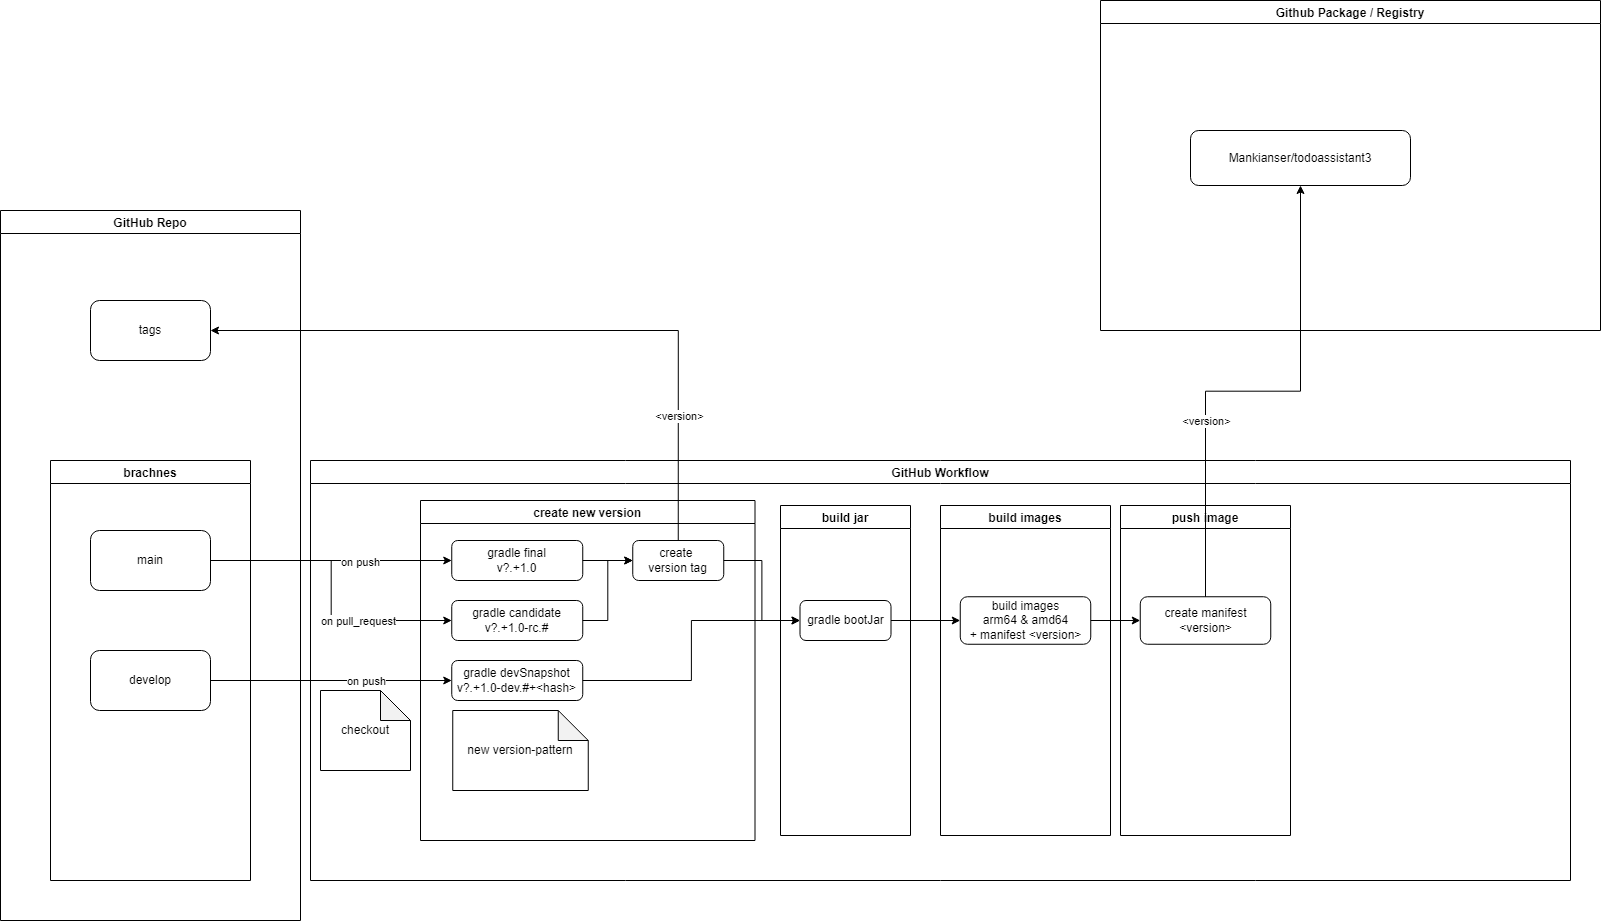

The diagram above was exported from draw.io. Its source (the exported page's mxGraphModel, read from the mxfile embedded in the PNG):
<mxGraphModel dx="2307" dy="2010" grid="1" gridSize="10" guides="1" tooltips="1" connect="1" arrows="1" fold="1" page="1" pageScale="1" pageWidth="827" pageHeight="1169" math="0" shadow="0">
  <root>
    <mxCell id="0" />
    <mxCell id="1" parent="0" />
    <mxCell id="2" value="GitHub Workflow" style="swimlane;" parent="1" vertex="1">
      <mxGeometry x="80" y="170" width="1260" height="420" as="geometry" />
    </mxCell>
    <mxCell id="23" value="create new version" style="swimlane;" parent="2" vertex="1">
      <mxGeometry x="110" y="40" width="334.5" height="340" as="geometry" />
    </mxCell>
    <mxCell id="16" value="new version-pattern" style="shape=note;whiteSpace=wrap;html=1;backgroundOutline=1;darkOpacity=0.05;" parent="23" vertex="1">
      <mxGeometry x="32.25" y="210" width="135.5" height="80" as="geometry" />
    </mxCell>
    <mxCell id="9" value="gradle&amp;nbsp;devSnapshot&lt;br&gt;v?.+1.0-dev.#+&amp;lt;hash&amp;gt;" style="rounded=1;whiteSpace=wrap;html=1;" parent="23" vertex="1">
      <mxGeometry x="31.25" y="160" width="131" height="40" as="geometry" />
    </mxCell>
    <mxCell id="8" value="gradle&amp;nbsp;candidate&lt;br&gt;v?.+1.0-rc.#" style="rounded=1;whiteSpace=wrap;html=1;" parent="23" vertex="1">
      <mxGeometry x="31.25" y="100" width="131" height="40" as="geometry" />
    </mxCell>
    <mxCell id="7" value="gradle final&lt;br&gt;v?.+1.0" style="rounded=1;whiteSpace=wrap;html=1;" parent="23" vertex="1">
      <mxGeometry x="31.25" y="40" width="131" height="40" as="geometry" />
    </mxCell>
    <mxCell id="18" value="create &lt;br&gt;version tag" style="rounded=1;whiteSpace=wrap;html=1;" parent="23" vertex="1">
      <mxGeometry x="212.25" y="40" width="91" height="40" as="geometry" />
    </mxCell>
    <mxCell id="19" style="edgeStyle=orthogonalEdgeStyle;rounded=0;orthogonalLoop=1;jettySize=auto;html=1;exitX=1;exitY=0.5;exitDx=0;exitDy=0;entryX=0;entryY=0.5;entryDx=0;entryDy=0;" parent="23" source="8" target="18" edge="1">
      <mxGeometry relative="1" as="geometry" />
    </mxCell>
    <mxCell id="20" style="edgeStyle=orthogonalEdgeStyle;rounded=0;orthogonalLoop=1;jettySize=auto;html=1;exitX=1;exitY=0.5;exitDx=0;exitDy=0;entryX=0;entryY=0.5;entryDx=0;entryDy=0;" parent="23" source="7" target="18" edge="1">
      <mxGeometry relative="1" as="geometry" />
    </mxCell>
    <mxCell id="26" value="checkout" style="shape=note;whiteSpace=wrap;html=1;backgroundOutline=1;darkOpacity=0.05;" parent="2" vertex="1">
      <mxGeometry x="10" y="230" width="90" height="80" as="geometry" />
    </mxCell>
    <mxCell id="27" value="build jar" style="swimlane;" parent="2" vertex="1">
      <mxGeometry x="470" y="45" width="130" height="330" as="geometry" />
    </mxCell>
    <mxCell id="22" value="gradle bootJar" style="rounded=1;whiteSpace=wrap;html=1;" parent="27" vertex="1">
      <mxGeometry x="19.5" y="95" width="91" height="40" as="geometry" />
    </mxCell>
    <mxCell id="28" style="edgeStyle=orthogonalEdgeStyle;rounded=0;orthogonalLoop=1;jettySize=auto;html=1;exitX=1;exitY=0.5;exitDx=0;exitDy=0;entryX=0;entryY=0.5;entryDx=0;entryDy=0;" parent="2" source="18" target="22" edge="1">
      <mxGeometry relative="1" as="geometry" />
    </mxCell>
    <mxCell id="29" style="edgeStyle=orthogonalEdgeStyle;rounded=0;orthogonalLoop=1;jettySize=auto;html=1;exitX=1;exitY=0.5;exitDx=0;exitDy=0;entryX=0;entryY=0.5;entryDx=0;entryDy=0;" parent="2" source="9" target="22" edge="1">
      <mxGeometry relative="1" as="geometry" />
    </mxCell>
    <mxCell id="30" value="build images" style="swimlane;" parent="2" vertex="1">
      <mxGeometry x="630" y="45" width="170" height="330" as="geometry" />
    </mxCell>
    <mxCell id="31" value="build images&lt;br&gt;arm64 &amp;amp; amd64&lt;br&gt;+ manifest &amp;lt;version&amp;gt;" style="rounded=1;whiteSpace=wrap;html=1;" parent="30" vertex="1">
      <mxGeometry x="19.75" y="91.25" width="130.5" height="47.5" as="geometry" />
    </mxCell>
    <mxCell id="37" style="edgeStyle=orthogonalEdgeStyle;rounded=0;orthogonalLoop=1;jettySize=auto;html=1;exitX=1;exitY=0.5;exitDx=0;exitDy=0;entryX=0;entryY=0.5;entryDx=0;entryDy=0;" parent="2" source="22" target="31" edge="1">
      <mxGeometry relative="1" as="geometry" />
    </mxCell>
    <mxCell id="38" value="push image" style="swimlane;" parent="2" vertex="1">
      <mxGeometry x="810" y="45" width="170" height="330" as="geometry" />
    </mxCell>
    <mxCell id="42" value="create manifest&lt;br&gt;&amp;lt;version&amp;gt;" style="rounded=1;whiteSpace=wrap;html=1;" parent="38" vertex="1">
      <mxGeometry x="19.75" y="91.25" width="130.5" height="47.5" as="geometry" />
    </mxCell>
    <mxCell id="40" style="edgeStyle=orthogonalEdgeStyle;rounded=0;orthogonalLoop=1;jettySize=auto;html=1;exitX=1;exitY=0.5;exitDx=0;exitDy=0;entryX=0;entryY=0.5;entryDx=0;entryDy=0;" parent="2" source="31" target="42" edge="1">
      <mxGeometry relative="1" as="geometry">
        <mxPoint x="780" y="-20" as="targetPoint" />
      </mxGeometry>
    </mxCell>
    <mxCell id="10" style="edgeStyle=orthogonalEdgeStyle;rounded=0;orthogonalLoop=1;jettySize=auto;html=1;exitX=1;exitY=0.5;exitDx=0;exitDy=0;entryX=0;entryY=0.5;entryDx=0;entryDy=0;" parent="1" source="4" target="7" edge="1">
      <mxGeometry relative="1" as="geometry" />
    </mxCell>
    <mxCell id="12" value="on push" style="edgeLabel;html=1;align=center;verticalAlign=middle;resizable=0;points=[];" parent="10" vertex="1" connectable="0">
      <mxGeometry x="0.2361" y="-1" relative="1" as="geometry">
        <mxPoint as="offset" />
      </mxGeometry>
    </mxCell>
    <mxCell id="11" style="edgeStyle=orthogonalEdgeStyle;rounded=0;orthogonalLoop=1;jettySize=auto;html=1;exitX=1;exitY=0.5;exitDx=0;exitDy=0;entryX=0;entryY=0.5;entryDx=0;entryDy=0;" parent="1" source="4" target="8" edge="1">
      <mxGeometry relative="1" as="geometry" />
    </mxCell>
    <mxCell id="13" value="on pull_request" style="edgeLabel;html=1;align=center;verticalAlign=middle;resizable=0;points=[];" parent="11" vertex="1" connectable="0">
      <mxGeometry x="0.2803" y="1" relative="1" as="geometry">
        <mxPoint x="14" y="1" as="offset" />
      </mxGeometry>
    </mxCell>
    <mxCell id="14" style="edgeStyle=orthogonalEdgeStyle;rounded=0;orthogonalLoop=1;jettySize=auto;html=1;exitX=1;exitY=0.5;exitDx=0;exitDy=0;entryX=0;entryY=0.5;entryDx=0;entryDy=0;" parent="1" source="5" target="9" edge="1">
      <mxGeometry relative="1" as="geometry" />
    </mxCell>
    <mxCell id="15" value="on push" style="edgeLabel;html=1;align=center;verticalAlign=middle;resizable=0;points=[];" parent="14" vertex="1" connectable="0">
      <mxGeometry x="0.2064" relative="1" as="geometry">
        <mxPoint x="9" as="offset" />
      </mxGeometry>
    </mxCell>
    <mxCell id="32" value="Github Package / Registry" style="swimlane;" parent="1" vertex="1">
      <mxGeometry x="870" y="-290" width="500" height="330" as="geometry" />
    </mxCell>
    <mxCell id="34" value="Mankianser/todoassistant3" style="rounded=1;whiteSpace=wrap;html=1;" parent="32" vertex="1">
      <mxGeometry x="90" y="130" width="220" height="55" as="geometry" />
    </mxCell>
    <mxCell id="43" style="edgeStyle=orthogonalEdgeStyle;rounded=0;orthogonalLoop=1;jettySize=auto;html=1;exitX=0.5;exitY=0;exitDx=0;exitDy=0;entryX=0.5;entryY=1;entryDx=0;entryDy=0;" parent="1" source="42" target="34" edge="1">
      <mxGeometry relative="1" as="geometry" />
    </mxCell>
    <mxCell id="44" value="&amp;lt;version&amp;gt;" style="edgeLabel;html=1;align=center;verticalAlign=middle;resizable=0;points=[];" parent="43" vertex="1" connectable="0">
      <mxGeometry x="-0.5207" relative="1" as="geometry">
        <mxPoint y="-55" as="offset" />
      </mxGeometry>
    </mxCell>
    <mxCell id="46" value="GitHub Repo" style="swimlane;" parent="1" vertex="1">
      <mxGeometry x="-230" y="-80" width="300" height="710" as="geometry" />
    </mxCell>
    <mxCell id="3" value="brachnes" style="swimlane;" parent="46" vertex="1">
      <mxGeometry x="50" y="250" width="200" height="420" as="geometry" />
    </mxCell>
    <mxCell id="4" value="main" style="rounded=1;whiteSpace=wrap;html=1;" parent="3" vertex="1">
      <mxGeometry x="40" y="70" width="120" height="60" as="geometry" />
    </mxCell>
    <mxCell id="5" value="develop" style="rounded=1;whiteSpace=wrap;html=1;" parent="3" vertex="1">
      <mxGeometry x="40" y="190" width="120" height="60" as="geometry" />
    </mxCell>
    <mxCell id="49" value="tags" style="rounded=1;whiteSpace=wrap;html=1;" parent="46" vertex="1">
      <mxGeometry x="90" y="90" width="120" height="60" as="geometry" />
    </mxCell>
    <mxCell id="48" style="edgeStyle=orthogonalEdgeStyle;rounded=0;orthogonalLoop=1;jettySize=auto;html=1;exitX=0.5;exitY=0;exitDx=0;exitDy=0;entryX=1;entryY=0.5;entryDx=0;entryDy=0;" parent="1" source="18" target="49" edge="1">
      <mxGeometry relative="1" as="geometry">
        <mxPoint x="210" y="-10" as="targetPoint" />
      </mxGeometry>
    </mxCell>
    <mxCell id="50" value="&amp;lt;version&amp;gt;" style="edgeLabel;html=1;align=center;verticalAlign=middle;resizable=0;points=[];" parent="48" vertex="1" connectable="0">
      <mxGeometry x="-0.6312" y="-1" relative="1" as="geometry">
        <mxPoint as="offset" />
      </mxGeometry>
    </mxCell>
  </root>
</mxGraphModel>